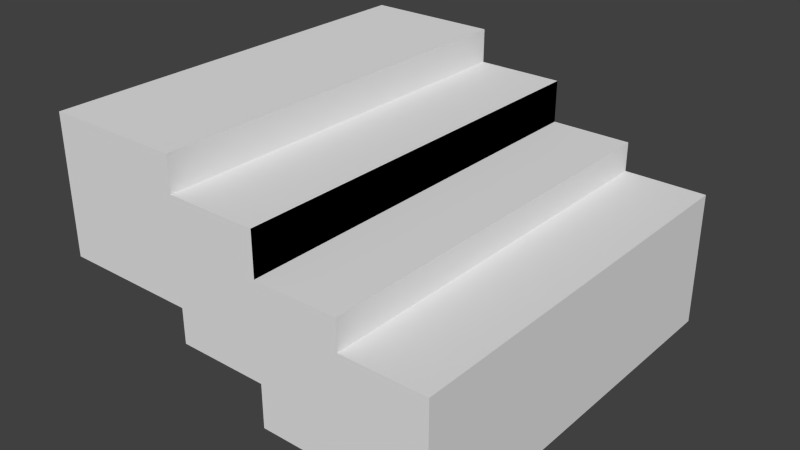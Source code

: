 # Source: SG1.blend  (saved by Blender 2.76.0; exported with 4.5.12 LTS)
import bpy
from mathutils import Matrix  # noqa: F401  (used for matrix-valued properties, if any)

bpy.ops.wm.read_factory_settings(use_empty=True)
scene = bpy.context.scene
scene.name = 'Scene'

# ---- collections
col_collection_1 = bpy.data.collections.new('Collection 1'); scene.collection.children.link(col_collection_1)

# ---- world
world_world = bpy.data.worlds.new('World'); scene.world = world_world
world_world.color = (0.05088, 0.05088, 0.05088)
world_world.use_sun_shadow = False
world_world.sun_shadow_jitter_overblur = 0.0
world_world.cycles.sampling_method = 'MANUAL'
world_world.cycles.sample_map_resolution = 256

# ---- meshes
me_cube_001 = bpy.data.meshes.new('Cube.001')
me_cube_001.from_pydata([(-1.0, -1.0, -1.0), (-1.0, -1.0, 1.0), (-1.0, 1.0, -1.0), (-1.0, 1.0, 1.0), (1.0, -1.0, -1.0), (1.0, -1.0, 1.0), (1.0, 1.0, -1.0), (1.0, 1.0, 1.0), (1.0, -1.0, -1.0), (1.0, -1.0, 1.0), (1.0, 1.0, -1.0), (1.0, 1.0, 1.0), (1.0, -1.0, -1.504), (1.0, -1.0, 0.4959), (1.0, 1.0, -1.504), (1.0, 1.0, 0.4959), (2.307, -1.0, -1.504), (2.307, -1.0, 0.4959), (2.307, 1.0, -1.504), (2.307, 1.0, 0.4959), (2.307, -1.0, -1.504), (2.307, -1.0, 0.4959), (2.307, 1.0, -1.504), (2.307, 1.0, 0.4959), (2.307, -1.0, -2.13), (2.307, -1.0, -0.1303), (2.307, 1.0, -2.13), (2.307, 1.0, -0.1303), (3.519, -1.0, -2.13), (3.519, -1.0, -0.1303), (3.519, 1.0, -2.13), (3.519, 1.0, -0.1303), (3.519, -1.0, -2.566), (3.519, -1.0, -0.5658), (3.519, 1.0, -2.566), (3.519, 1.0, -0.5658), (4.748, -1.0, -2.566), (4.748, -1.0, -0.5658), (4.748, 1.0, -2.566), (4.748, 1.0, -0.5658)], [], [(1, 3, 2, 0), (3, 7, 6, 2), (4, 6, 10, 8), (5, 1, 0, 4), (0, 2, 6, 4), (5, 7, 3, 1), (9, 8, 12, 13), (7, 5, 9, 11), (6, 7, 11, 10), (5, 4, 8, 9), (12, 14, 18, 16), (10, 11, 15, 14), (8, 10, 14, 12), (11, 9, 13, 15), (19, 17, 16, 18), (15, 13, 17, 19), (13, 12, 16, 17), (14, 15, 19, 18), (23, 22, 20, 21), (25, 24, 28, 29), (21, 20, 24, 25), (22, 23, 27, 26), (20, 22, 26, 24), (23, 21, 25, 27), (30, 31, 35, 34), (26, 27, 31, 30), (24, 26, 30, 28), (27, 25, 29, 31), (32, 34, 38, 36), (28, 30, 34, 32), (31, 29, 33, 35), (29, 28, 32, 33), (39, 37, 36, 38), (35, 33, 37, 39), (33, 32, 36, 37), (34, 35, 39, 38)])
me_cube_001.use_remesh_preserve_volume = False
me_cube_001.use_remesh_preserve_attributes = False
me_cube_001.use_mirror_vertex_groups = False
me_cube_001.update()

# ---- objects
ob_cube = bpy.data.objects.new('Cube', me_cube_001)

# ---- transforms, parenting, visibility, modifiers, constraints
ob_cube.location = (0.0, 0.0, 1.058)
ob_cube.scale = (1.0, 3.0, 1.0)
ob_cube.lineart.crease_threshold = 0.0

# ---- collection membership
col_collection_1.objects.link(ob_cube)

# ---- scene / render settings (as saved in the file)
scene.frame_start = 1; scene.frame_end = 250; scene.frame_set(1)
scene.render.engine = 'BLENDER_EEVEE_NEXT'
scene.render.resolution_percentage = 50
scene.render.dither_intensity = 0.0
scene.cycles.use_denoising = False
scene.cycles.samples = 10
scene.cycles.sampling_pattern = 'TABULATED_SOBOL'
scene.cycles.light_sampling_threshold = 0.0
scene.cycles.use_adaptive_sampling = False
scene.cycles.use_light_tree = False
scene.cycles.blur_glossy = 0.0
scene.cycles.pixel_filter_type = 'GAUSSIAN'
scene.cycles.sample_clamp_indirect = 0.0
scene.view_settings.view_transform = 'Standard'
bpy.context.view_layer.update()

# ---- added for rendering (the .blend has no active camera and no usable light): camera, sun
cam_auto = bpy.data.cameras.new('AutoCamera')
cam_auto.lens = 50.0
cam_auto.sensor_width = 36.0
cam_auto.clip_end = 1000.0
ob_auto_camera = bpy.data.objects.new('AutoCamera', cam_auto)
scene.collection.objects.link(ob_auto_camera)
ob_auto_camera.location = (10.2399, -10.039, 6.9675)
ob_auto_camera.rotation_euler = (1.09748, -7.21219e-08, 0.694738)
scene.camera = ob_auto_camera
light_auto_sun = bpy.data.lights.new('AutoSun', 'SUN')
light_auto_sun.energy = 3.0
light_auto_sun.angle = 0.0523599
ob_auto_sun = bpy.data.objects.new('AutoSun', light_auto_sun)
scene.collection.objects.link(ob_auto_sun)
ob_auto_sun.rotation_euler = (0.872665, 0.174533, 0.523599)
bpy.context.view_layer.update()
